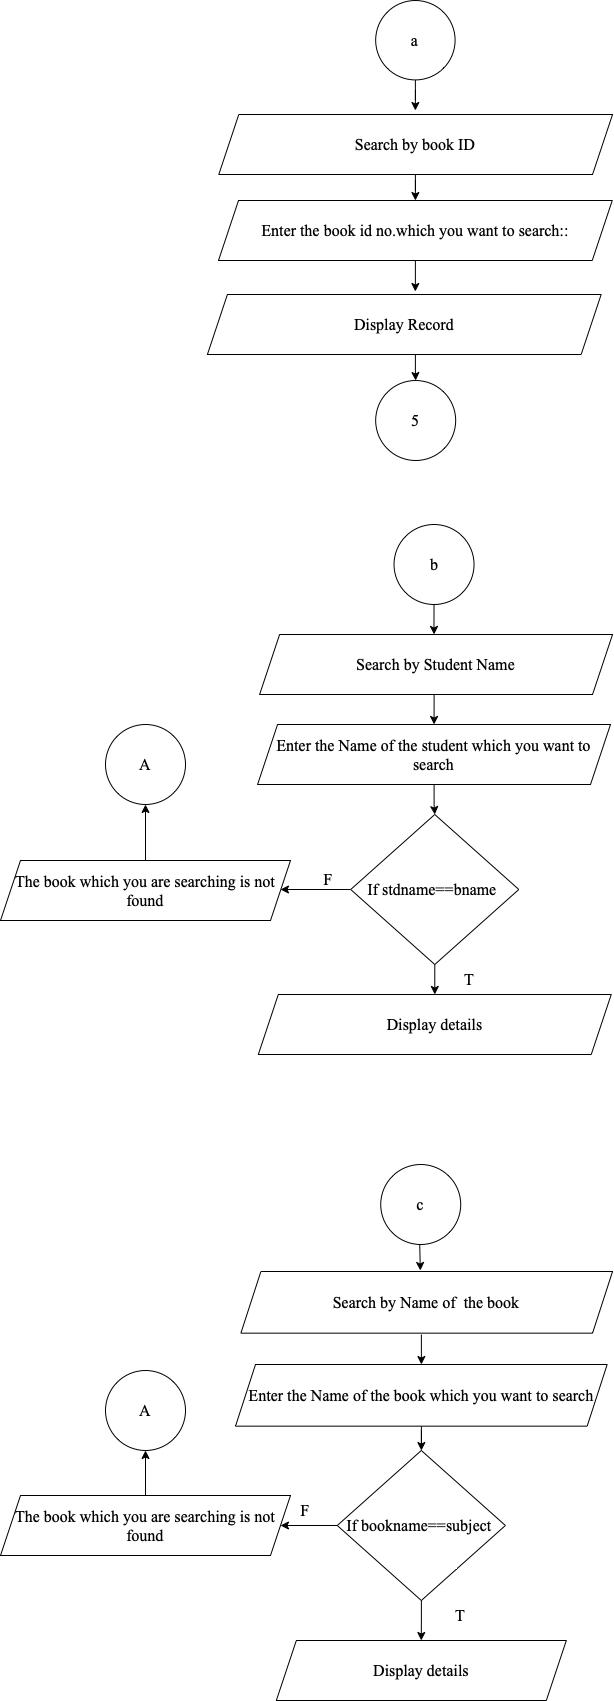

The diagram above was exported from draw.io. Its source (the exported page's mxGraphModel, read from the mxfile embedded in the PNG):
<mxGraphModel dx="263" dy="-2691" grid="1" gridSize="10" guides="1" tooltips="1" connect="1" arrows="1" fold="1" page="1" pageScale="1" pageWidth="850" pageHeight="1100" math="0" shadow="0">
  <root>
    <mxCell id="4UNuyfxkMMNMpzIz5pF1-0" />
    <mxCell id="4UNuyfxkMMNMpzIz5pF1-1" parent="4UNuyfxkMMNMpzIz5pF1-0" />
    <mxCell id="mYcKeKOGxcnmuy4zqXg--41" style="edgeStyle=orthogonalEdgeStyle;rounded=0;orthogonalLoop=1;jettySize=auto;html=1;entryX=0.5;entryY=0;entryDx=0;entryDy=0;fontSize=13;startArrow=none;startFill=0;endArrow=classic;endFill=1;fontFamily=Times New Roman;" parent="4UNuyfxkMMNMpzIz5pF1-1" source="mYcKeKOGxcnmuy4zqXg--1" edge="1">
      <mxGeometry relative="1" as="geometry">
        <mxPoint x="1274.88" y="3466" as="targetPoint" />
      </mxGeometry>
    </mxCell>
    <mxCell id="mYcKeKOGxcnmuy4zqXg--1" value="a" style="ellipse;whiteSpace=wrap;html=1;aspect=fixed;fontSize=16;fontFamily=Times New Roman;" parent="4UNuyfxkMMNMpzIz5pF1-1" vertex="1">
      <mxGeometry x="1235.1699999999998" y="3356" width="79.42" height="79.42" as="geometry" />
    </mxCell>
    <mxCell id="mYcKeKOGxcnmuy4zqXg--42" value="" style="edgeStyle=orthogonalEdgeStyle;rounded=0;orthogonalLoop=1;jettySize=auto;html=1;fontSize=13;startArrow=none;startFill=0;endArrow=classic;endFill=1;fontFamily=Times New Roman;" parent="4UNuyfxkMMNMpzIz5pF1-1" target="mYcKeKOGxcnmuy4zqXg--5" edge="1">
      <mxGeometry relative="1" as="geometry">
        <mxPoint x="1274.9" y="3526" as="sourcePoint" />
      </mxGeometry>
    </mxCell>
    <mxCell id="mYcKeKOGxcnmuy4zqXg--4" value="" style="edgeStyle=orthogonalEdgeStyle;rounded=0;orthogonalLoop=1;jettySize=auto;html=1;fontSize=16;entryX=0.528;entryY=-0.05;entryDx=0;entryDy=0;entryPerimeter=0;fontFamily=Times New Roman;" parent="4UNuyfxkMMNMpzIz5pF1-1" source="mYcKeKOGxcnmuy4zqXg--5" target="QCA16-KyEDk6VEvbWhoc-1" edge="1">
      <mxGeometry relative="1" as="geometry">
        <mxPoint x="1274.9" y="3646" as="targetPoint" />
      </mxGeometry>
    </mxCell>
    <mxCell id="mYcKeKOGxcnmuy4zqXg--5" value="Enter the book id no.which you want to search::" style="shape=parallelogram;perimeter=parallelogramPerimeter;whiteSpace=wrap;html=1;fixedSize=1;fontSize=16;fontFamily=Times New Roman;" parent="4UNuyfxkMMNMpzIz5pF1-1" vertex="1">
      <mxGeometry x="1078" y="3556" width="393.75" height="60" as="geometry" />
    </mxCell>
    <mxCell id="mYcKeKOGxcnmuy4zqXg--6" value="" style="edgeStyle=orthogonalEdgeStyle;rounded=0;orthogonalLoop=1;jettySize=auto;html=1;fontSize=16;fontFamily=Times New Roman;" parent="4UNuyfxkMMNMpzIz5pF1-1" target="mYcKeKOGxcnmuy4zqXg--8" edge="1">
      <mxGeometry relative="1" as="geometry">
        <mxPoint x="1274.9" y="3706" as="sourcePoint" />
      </mxGeometry>
    </mxCell>
    <mxCell id="mYcKeKOGxcnmuy4zqXg--8" value="5" style="ellipse;whiteSpace=wrap;html=1;aspect=fixed;fontSize=16;fontFamily=Times New Roman;" parent="4UNuyfxkMMNMpzIz5pF1-1" vertex="1">
      <mxGeometry x="1235.1699999999998" y="3736" width="80" height="80" as="geometry" />
    </mxCell>
    <mxCell id="mYcKeKOGxcnmuy4zqXg--9" value="" style="edgeStyle=orthogonalEdgeStyle;rounded=0;orthogonalLoop=1;jettySize=auto;html=1;fontSize=16;fontFamily=Times New Roman;" parent="4UNuyfxkMMNMpzIz5pF1-1" source="mYcKeKOGxcnmuy4zqXg--10" edge="1">
      <mxGeometry relative="1" as="geometry">
        <mxPoint x="1293.6" y="3990" as="targetPoint" />
      </mxGeometry>
    </mxCell>
    <mxCell id="mYcKeKOGxcnmuy4zqXg--10" value="b" style="ellipse;whiteSpace=wrap;html=1;aspect=fixed;fontSize=16;fontFamily=Times New Roman;" parent="4UNuyfxkMMNMpzIz5pF1-1" vertex="1">
      <mxGeometry x="1253.53" y="3880" width="80" height="80" as="geometry" />
    </mxCell>
    <mxCell id="mYcKeKOGxcnmuy4zqXg--11" value="" style="edgeStyle=orthogonalEdgeStyle;rounded=0;orthogonalLoop=1;jettySize=auto;html=1;fontSize=16;fontFamily=Times New Roman;" parent="4UNuyfxkMMNMpzIz5pF1-1" target="mYcKeKOGxcnmuy4zqXg--14" edge="1">
      <mxGeometry relative="1" as="geometry">
        <mxPoint x="1293.6" y="4050" as="sourcePoint" />
      </mxGeometry>
    </mxCell>
    <mxCell id="mYcKeKOGxcnmuy4zqXg--13" value="" style="edgeStyle=orthogonalEdgeStyle;rounded=0;orthogonalLoop=1;jettySize=auto;html=1;fontSize=16;fontFamily=Times New Roman;" parent="4UNuyfxkMMNMpzIz5pF1-1" source="mYcKeKOGxcnmuy4zqXg--14" target="mYcKeKOGxcnmuy4zqXg--17" edge="1">
      <mxGeometry relative="1" as="geometry" />
    </mxCell>
    <mxCell id="mYcKeKOGxcnmuy4zqXg--14" value="Enter the Name of the student which you want to search" style="shape=parallelogram;perimeter=parallelogramPerimeter;whiteSpace=wrap;html=1;fixedSize=1;fontSize=16;fontFamily=Times New Roman;" parent="4UNuyfxkMMNMpzIz5pF1-1" vertex="1">
      <mxGeometry x="1117.07" y="4080" width="352.93" height="60" as="geometry" />
    </mxCell>
    <mxCell id="mYcKeKOGxcnmuy4zqXg--15" value="" style="edgeStyle=orthogonalEdgeStyle;rounded=0;orthogonalLoop=1;jettySize=auto;html=1;fontSize=16;fontFamily=Times New Roman;" parent="4UNuyfxkMMNMpzIz5pF1-1" source="mYcKeKOGxcnmuy4zqXg--17" edge="1">
      <mxGeometry relative="1" as="geometry">
        <mxPoint x="1140" y="4245" as="targetPoint" />
      </mxGeometry>
    </mxCell>
    <mxCell id="mYcKeKOGxcnmuy4zqXg--16" value="" style="edgeStyle=orthogonalEdgeStyle;rounded=0;orthogonalLoop=1;jettySize=auto;html=1;fontSize=16;fontFamily=Times New Roman;" parent="4UNuyfxkMMNMpzIz5pF1-1" source="mYcKeKOGxcnmuy4zqXg--17" edge="1">
      <mxGeometry relative="1" as="geometry">
        <mxPoint x="1294.3" y="4350" as="targetPoint" />
      </mxGeometry>
    </mxCell>
    <mxCell id="mYcKeKOGxcnmuy4zqXg--17" value="If stdname==bname&amp;nbsp;" style="rhombus;whiteSpace=wrap;html=1;fontSize=16;fontFamily=Times New Roman;" parent="4UNuyfxkMMNMpzIz5pF1-1" vertex="1">
      <mxGeometry x="1210.21" y="4170" width="168.12" height="150" as="geometry" />
    </mxCell>
    <mxCell id="mYcKeKOGxcnmuy4zqXg--19" value="" style="edgeStyle=orthogonalEdgeStyle;rounded=0;orthogonalLoop=1;jettySize=auto;html=1;fontSize=16;fontFamily=Times New Roman;exitX=0.5;exitY=0;exitDx=0;exitDy=0;" parent="4UNuyfxkMMNMpzIz5pF1-1" source="QCA16-KyEDk6VEvbWhoc-5" target="mYcKeKOGxcnmuy4zqXg--21" edge="1">
      <mxGeometry relative="1" as="geometry">
        <mxPoint x="1040" y="4215" as="sourcePoint" />
      </mxGeometry>
    </mxCell>
    <mxCell id="mYcKeKOGxcnmuy4zqXg--21" value="A" style="ellipse;whiteSpace=wrap;html=1;aspect=fixed;fontSize=16;fontFamily=Times New Roman;" parent="4UNuyfxkMMNMpzIz5pF1-1" vertex="1">
      <mxGeometry x="964.9999999999998" y="4080" width="80" height="80" as="geometry" />
    </mxCell>
    <mxCell id="mYcKeKOGxcnmuy4zqXg--22" value="T" style="text;html=1;strokeColor=none;fillColor=none;align=center;verticalAlign=middle;whiteSpace=wrap;rounded=0;fontSize=16;fontFamily=Times New Roman;" parent="4UNuyfxkMMNMpzIz5pF1-1" vertex="1">
      <mxGeometry x="1298.77" y="4320" width="60" height="30" as="geometry" />
    </mxCell>
    <mxCell id="mYcKeKOGxcnmuy4zqXg--23" value="F" style="text;html=1;strokeColor=none;fillColor=none;align=center;verticalAlign=middle;whiteSpace=wrap;rounded=0;fontSize=16;fontFamily=Times New Roman;" parent="4UNuyfxkMMNMpzIz5pF1-1" vertex="1">
      <mxGeometry x="1157.5100000000002" y="4220" width="60" height="30" as="geometry" />
    </mxCell>
    <mxCell id="mYcKeKOGxcnmuy4zqXg--45" style="edgeStyle=orthogonalEdgeStyle;rounded=0;orthogonalLoop=1;jettySize=auto;html=1;entryX=0.5;entryY=0;entryDx=0;entryDy=0;fontSize=13;startArrow=none;startFill=0;endArrow=classic;endFill=1;fontFamily=Times New Roman;" parent="4UNuyfxkMMNMpzIz5pF1-1" edge="1">
      <mxGeometry relative="1" as="geometry">
        <mxPoint x="1279.2200000000005" y="4600" as="sourcePoint" />
        <mxPoint x="1279.8299999999997" y="4626" as="targetPoint" />
      </mxGeometry>
    </mxCell>
    <mxCell id="mYcKeKOGxcnmuy4zqXg--25" value="c" style="ellipse;whiteSpace=wrap;html=1;aspect=fixed;fontSize=16;fontFamily=Times New Roman;" parent="4UNuyfxkMMNMpzIz5pF1-1" vertex="1">
      <mxGeometry x="1240.2200000000005" y="4520" width="80" height="80" as="geometry" />
    </mxCell>
    <mxCell id="mYcKeKOGxcnmuy4zqXg--26" value="" style="edgeStyle=orthogonalEdgeStyle;rounded=0;orthogonalLoop=1;jettySize=auto;html=1;fontSize=16;fontFamily=Times New Roman;" parent="4UNuyfxkMMNMpzIz5pF1-1" target="mYcKeKOGxcnmuy4zqXg--29" edge="1">
      <mxGeometry relative="1" as="geometry">
        <mxPoint x="1280.8823529411764" y="4690" as="sourcePoint" />
      </mxGeometry>
    </mxCell>
    <mxCell id="mYcKeKOGxcnmuy4zqXg--28" value="" style="edgeStyle=orthogonalEdgeStyle;rounded=0;orthogonalLoop=1;jettySize=auto;html=1;fontSize=16;fontFamily=Times New Roman;" parent="4UNuyfxkMMNMpzIz5pF1-1" source="mYcKeKOGxcnmuy4zqXg--29" target="mYcKeKOGxcnmuy4zqXg--32" edge="1">
      <mxGeometry relative="1" as="geometry" />
    </mxCell>
    <mxCell id="mYcKeKOGxcnmuy4zqXg--29" value="Enter the Name of the book which you want to search" style="shape=parallelogram;perimeter=parallelogramPerimeter;whiteSpace=wrap;html=1;fixedSize=1;fontSize=16;fontFamily=Times New Roman;" parent="4UNuyfxkMMNMpzIz5pF1-1" vertex="1">
      <mxGeometry x="1095" y="4720" width="371.66" height="61.66" as="geometry" />
    </mxCell>
    <mxCell id="mYcKeKOGxcnmuy4zqXg--30" value="" style="edgeStyle=orthogonalEdgeStyle;rounded=0;orthogonalLoop=1;jettySize=auto;html=1;fontSize=16;fontFamily=Times New Roman;" parent="4UNuyfxkMMNMpzIz5pF1-1" source="mYcKeKOGxcnmuy4zqXg--32" edge="1">
      <mxGeometry relative="1" as="geometry">
        <mxPoint x="1140" y="4881" as="targetPoint" />
      </mxGeometry>
    </mxCell>
    <mxCell id="mYcKeKOGxcnmuy4zqXg--31" value="" style="edgeStyle=orthogonalEdgeStyle;rounded=0;orthogonalLoop=1;jettySize=auto;html=1;fontSize=16;fontFamily=Times New Roman;" parent="4UNuyfxkMMNMpzIz5pF1-1" source="mYcKeKOGxcnmuy4zqXg--32" edge="1">
      <mxGeometry relative="1" as="geometry">
        <mxPoint x="1280.764705882353" y="4996" as="targetPoint" />
      </mxGeometry>
    </mxCell>
    <mxCell id="mYcKeKOGxcnmuy4zqXg--32" value="If bookname==subject&amp;nbsp;" style="rhombus;whiteSpace=wrap;html=1;fontSize=16;fontFamily=Times New Roman;" parent="4UNuyfxkMMNMpzIz5pF1-1" vertex="1">
      <mxGeometry x="1196.7700000000002" y="4806" width="168.12" height="150" as="geometry" />
    </mxCell>
    <mxCell id="mYcKeKOGxcnmuy4zqXg--34" value="" style="edgeStyle=orthogonalEdgeStyle;rounded=0;orthogonalLoop=1;jettySize=auto;html=1;fontSize=16;fontFamily=Times New Roman;exitX=0.5;exitY=0;exitDx=0;exitDy=0;" parent="4UNuyfxkMMNMpzIz5pF1-1" source="QCA16-KyEDk6VEvbWhoc-6" target="mYcKeKOGxcnmuy4zqXg--36" edge="1">
      <mxGeometry relative="1" as="geometry">
        <mxPoint x="1040" y="4851" as="sourcePoint" />
      </mxGeometry>
    </mxCell>
    <mxCell id="mYcKeKOGxcnmuy4zqXg--36" value="A" style="ellipse;whiteSpace=wrap;html=1;aspect=fixed;fontSize=16;fontFamily=Times New Roman;" parent="4UNuyfxkMMNMpzIz5pF1-1" vertex="1">
      <mxGeometry x="965" y="4726" width="80" height="80" as="geometry" />
    </mxCell>
    <mxCell id="mYcKeKOGxcnmuy4zqXg--37" value="T" style="text;html=1;strokeColor=none;fillColor=none;align=center;verticalAlign=middle;whiteSpace=wrap;rounded=0;fontSize=16;fontFamily=Times New Roman;" parent="4UNuyfxkMMNMpzIz5pF1-1" vertex="1">
      <mxGeometry x="1290.0000000000002" y="4956" width="60" height="30" as="geometry" />
    </mxCell>
    <mxCell id="mYcKeKOGxcnmuy4zqXg--38" value="F" style="text;html=1;strokeColor=none;fillColor=none;align=center;verticalAlign=middle;whiteSpace=wrap;rounded=0;fontSize=16;fontFamily=Times New Roman;" parent="4UNuyfxkMMNMpzIz5pF1-1" vertex="1">
      <mxGeometry x="1134.87" y="4851" width="60" height="30" as="geometry" />
    </mxCell>
    <mxCell id="QCA16-KyEDk6VEvbWhoc-0" value="Search by book ID" style="shape=parallelogram;perimeter=parallelogramPerimeter;whiteSpace=wrap;html=1;fixedSize=1;fontSize=16;fontFamily=Times New Roman;" vertex="1" parent="4UNuyfxkMMNMpzIz5pF1-1">
      <mxGeometry x="1078.29" y="3470" width="393.75" height="60" as="geometry" />
    </mxCell>
    <mxCell id="QCA16-KyEDk6VEvbWhoc-1" value="Display Record" style="shape=parallelogram;perimeter=parallelogramPerimeter;whiteSpace=wrap;html=1;fixedSize=1;fontSize=16;fontFamily=Times New Roman;" vertex="1" parent="4UNuyfxkMMNMpzIz5pF1-1">
      <mxGeometry x="1066.91" y="3650" width="393.75" height="60" as="geometry" />
    </mxCell>
    <mxCell id="QCA16-KyEDk6VEvbWhoc-3" value="Search by Student Name" style="shape=parallelogram;perimeter=parallelogramPerimeter;whiteSpace=wrap;html=1;fixedSize=1;fontSize=16;fontFamily=Times New Roman;" vertex="1" parent="4UNuyfxkMMNMpzIz5pF1-1">
      <mxGeometry x="1119.11" y="3990" width="352.93" height="60" as="geometry" />
    </mxCell>
    <mxCell id="QCA16-KyEDk6VEvbWhoc-4" value="Display details" style="shape=parallelogram;perimeter=parallelogramPerimeter;whiteSpace=wrap;html=1;fixedSize=1;fontSize=16;fontFamily=Times New Roman;" vertex="1" parent="4UNuyfxkMMNMpzIz5pF1-1">
      <mxGeometry x="1117.81" y="4350" width="352.93" height="60" as="geometry" />
    </mxCell>
    <mxCell id="QCA16-KyEDk6VEvbWhoc-5" value="The book which you are searching is not found" style="shape=parallelogram;perimeter=parallelogramPerimeter;whiteSpace=wrap;html=1;fixedSize=1;fontSize=16;fontFamily=Times New Roman;" vertex="1" parent="4UNuyfxkMMNMpzIz5pF1-1">
      <mxGeometry x="860" y="4216" width="290" height="60" as="geometry" />
    </mxCell>
    <mxCell id="QCA16-KyEDk6VEvbWhoc-6" value="The book which you are searching is not found" style="shape=parallelogram;perimeter=parallelogramPerimeter;whiteSpace=wrap;html=1;fixedSize=1;fontSize=16;fontFamily=Times New Roman;" vertex="1" parent="4UNuyfxkMMNMpzIz5pF1-1">
      <mxGeometry x="860" y="4851" width="290" height="60" as="geometry" />
    </mxCell>
    <mxCell id="QCA16-KyEDk6VEvbWhoc-7" value="Search by Name of &amp;nbsp;the book" style="shape=parallelogram;perimeter=parallelogramPerimeter;whiteSpace=wrap;html=1;fixedSize=1;fontSize=16;fontFamily=Times New Roman;" vertex="1" parent="4UNuyfxkMMNMpzIz5pF1-1">
      <mxGeometry x="1100.38" y="4627" width="371.66" height="61.66" as="geometry" />
    </mxCell>
    <mxCell id="QCA16-KyEDk6VEvbWhoc-8" value="Display details" style="shape=parallelogram;perimeter=parallelogramPerimeter;whiteSpace=wrap;html=1;fixedSize=1;fontSize=16;fontFamily=Times New Roman;" vertex="1" parent="4UNuyfxkMMNMpzIz5pF1-1">
      <mxGeometry x="1135.83" y="4996" width="290" height="60" as="geometry" />
    </mxCell>
  </root>
</mxGraphModel>